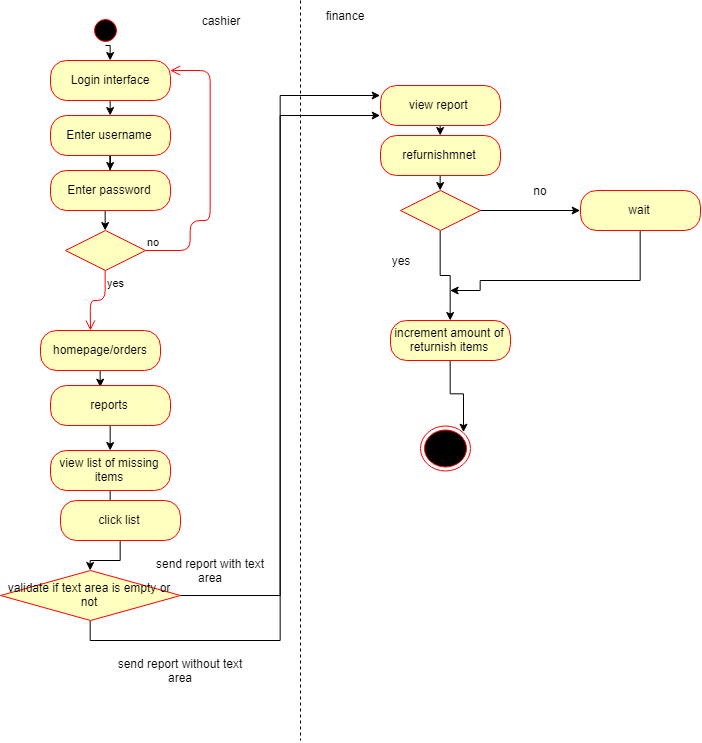

The diagram above was exported from draw.io. Its source (the exported page's mxGraphModel, read from the mxfile embedded in the PNG):
<mxGraphModel dx="1482" dy="725" grid="1" gridSize="10" guides="1" tooltips="1" connect="1" arrows="1" fold="1" page="1" pageScale="1" pageWidth="850" pageHeight="1100" math="0" shadow="0">
  <root>
    <mxCell id="0" />
    <mxCell id="1" parent="0" />
    <mxCell id="G5V6dWNa9hvSLhUA4WtD-1" style="edgeStyle=orthogonalEdgeStyle;rounded=0;orthogonalLoop=1;jettySize=auto;html=1;exitX=0.5;exitY=1;exitDx=0;exitDy=0;entryX=0.5;entryY=0;entryDx=0;entryDy=0;" edge="1" parent="1" source="G5V6dWNa9hvSLhUA4WtD-2" target="G5V6dWNa9hvSLhUA4WtD-5">
      <mxGeometry relative="1" as="geometry" />
    </mxCell>
    <mxCell id="G5V6dWNa9hvSLhUA4WtD-2" value="Login interface" style="rounded=1;whiteSpace=wrap;html=1;arcSize=40;fontColor=#000000;fillColor=#ffffc0;strokeColor=#ff0000;" vertex="1" parent="1">
      <mxGeometry x="110" y="70" width="120" height="40" as="geometry" />
    </mxCell>
    <mxCell id="G5V6dWNa9hvSLhUA4WtD-3" style="edgeStyle=orthogonalEdgeStyle;rounded=0;orthogonalLoop=1;jettySize=auto;html=1;exitX=0.5;exitY=1;exitDx=0;exitDy=0;entryX=0.5;entryY=0;entryDx=0;entryDy=0;" edge="1" parent="1" target="G5V6dWNa9hvSLhUA4WtD-2">
      <mxGeometry relative="1" as="geometry">
        <mxPoint x="165" y="55" as="sourcePoint" />
      </mxGeometry>
    </mxCell>
    <mxCell id="G5V6dWNa9hvSLhUA4WtD-4" value="" style="edgeStyle=orthogonalEdgeStyle;rounded=0;orthogonalLoop=1;jettySize=auto;html=1;" edge="1" parent="1" source="G5V6dWNa9hvSLhUA4WtD-5" target="G5V6dWNa9hvSLhUA4WtD-7">
      <mxGeometry relative="1" as="geometry" />
    </mxCell>
    <mxCell id="G5V6dWNa9hvSLhUA4WtD-5" value="Enter username" style="rounded=1;whiteSpace=wrap;html=1;arcSize=40;fontColor=#000000;fillColor=#ffffc0;strokeColor=#ff0000;" vertex="1" parent="1">
      <mxGeometry x="110" y="125" width="120" height="40" as="geometry" />
    </mxCell>
    <mxCell id="G5V6dWNa9hvSLhUA4WtD-6" style="edgeStyle=orthogonalEdgeStyle;rounded=0;orthogonalLoop=1;jettySize=auto;html=1;exitX=0.5;exitY=1;exitDx=0;exitDy=0;entryX=0.5;entryY=0;entryDx=0;entryDy=0;" edge="1" parent="1" source="G5V6dWNa9hvSLhUA4WtD-7" target="G5V6dWNa9hvSLhUA4WtD-8">
      <mxGeometry relative="1" as="geometry" />
    </mxCell>
    <mxCell id="G5V6dWNa9hvSLhUA4WtD-7" value="Enter password" style="rounded=1;whiteSpace=wrap;html=1;arcSize=40;fontColor=#000000;fillColor=#ffffc0;strokeColor=#ff0000;" vertex="1" parent="1">
      <mxGeometry x="110" y="180" width="120" height="40" as="geometry" />
    </mxCell>
    <mxCell id="G5V6dWNa9hvSLhUA4WtD-8" value="" style="rhombus;whiteSpace=wrap;html=1;fillColor=#ffffc0;strokeColor=#ff0000;" vertex="1" parent="1">
      <mxGeometry x="125" y="240" width="80" height="40" as="geometry" />
    </mxCell>
    <mxCell id="G5V6dWNa9hvSLhUA4WtD-9" value="no" style="edgeStyle=orthogonalEdgeStyle;html=1;align=left;verticalAlign=bottom;endArrow=open;endSize=8;strokeColor=#ff0000;entryX=1;entryY=0.25;entryDx=0;entryDy=0;" edge="1" parent="1" source="G5V6dWNa9hvSLhUA4WtD-8" target="G5V6dWNa9hvSLhUA4WtD-2">
      <mxGeometry x="-1" relative="1" as="geometry">
        <mxPoint x="240" y="80" as="targetPoint" />
        <Array as="points">
          <mxPoint x="250" y="260" />
          <mxPoint x="250" y="230" />
          <mxPoint x="270" y="230" />
          <mxPoint x="270" y="80" />
        </Array>
      </mxGeometry>
    </mxCell>
    <mxCell id="G5V6dWNa9hvSLhUA4WtD-10" value="yes" style="edgeStyle=orthogonalEdgeStyle;html=1;align=left;verticalAlign=top;endArrow=open;endSize=8;strokeColor=#ff0000;" edge="1" parent="1" source="G5V6dWNa9hvSLhUA4WtD-8">
      <mxGeometry x="-1" relative="1" as="geometry">
        <mxPoint x="150" y="340" as="targetPoint" />
      </mxGeometry>
    </mxCell>
    <mxCell id="G5V6dWNa9hvSLhUA4WtD-11" value="" style="ellipse;html=1;shape=startState;fillColor=#000000;strokeColor=#ff0000;" vertex="1" parent="1">
      <mxGeometry x="150" y="25" width="30" height="30" as="geometry" />
    </mxCell>
    <mxCell id="G5V6dWNa9hvSLhUA4WtD-12" style="edgeStyle=orthogonalEdgeStyle;rounded=0;orthogonalLoop=1;jettySize=auto;html=1;exitX=0.5;exitY=1;exitDx=0;exitDy=0;entryX=0.408;entryY=0.05;entryDx=0;entryDy=0;entryPerimeter=0;" edge="1" parent="1" source="G5V6dWNa9hvSLhUA4WtD-13" target="G5V6dWNa9hvSLhUA4WtD-15">
      <mxGeometry relative="1" as="geometry" />
    </mxCell>
    <mxCell id="G5V6dWNa9hvSLhUA4WtD-13" value="homepage/orders" style="rounded=1;whiteSpace=wrap;html=1;arcSize=40;fontColor=#000000;fillColor=#ffffc0;strokeColor=#ff0000;" vertex="1" parent="1">
      <mxGeometry x="100" y="340" width="120" height="40" as="geometry" />
    </mxCell>
    <mxCell id="G5V6dWNa9hvSLhUA4WtD-14" style="edgeStyle=orthogonalEdgeStyle;rounded=0;orthogonalLoop=1;jettySize=auto;html=1;exitX=0.5;exitY=1;exitDx=0;exitDy=0;entryX=0.5;entryY=0;entryDx=0;entryDy=0;" edge="1" parent="1" source="G5V6dWNa9hvSLhUA4WtD-15">
      <mxGeometry relative="1" as="geometry">
        <mxPoint x="170" y="460" as="targetPoint" />
      </mxGeometry>
    </mxCell>
    <mxCell id="G5V6dWNa9hvSLhUA4WtD-15" value="reports" style="rounded=1;whiteSpace=wrap;html=1;arcSize=40;fontColor=#000000;fillColor=#ffffc0;strokeColor=#ff0000;" vertex="1" parent="1">
      <mxGeometry x="110" y="395" width="120" height="40" as="geometry" />
    </mxCell>
    <mxCell id="G5V6dWNa9hvSLhUA4WtD-44" style="edgeStyle=orthogonalEdgeStyle;rounded=0;orthogonalLoop=1;jettySize=auto;html=1;exitX=0.5;exitY=1;exitDx=0;exitDy=0;" edge="1" parent="1" source="G5V6dWNa9hvSLhUA4WtD-22" target="G5V6dWNa9hvSLhUA4WtD-43">
      <mxGeometry relative="1" as="geometry" />
    </mxCell>
    <mxCell id="G5V6dWNa9hvSLhUA4WtD-22" value="view list of missing items" style="rounded=1;whiteSpace=wrap;html=1;arcSize=40;fontColor=#000000;fillColor=#ffffc0;strokeColor=#ff0000;" vertex="1" parent="1">
      <mxGeometry x="110" y="460" width="120" height="40" as="geometry" />
    </mxCell>
    <mxCell id="G5V6dWNa9hvSLhUA4WtD-61" style="edgeStyle=orthogonalEdgeStyle;rounded=0;orthogonalLoop=1;jettySize=auto;html=1;exitX=1;exitY=0.5;exitDx=0;exitDy=0;entryX=0;entryY=0.25;entryDx=0;entryDy=0;" edge="1" parent="1" source="G5V6dWNa9hvSLhUA4WtD-25" target="G5V6dWNa9hvSLhUA4WtD-31">
      <mxGeometry relative="1" as="geometry" />
    </mxCell>
    <mxCell id="G5V6dWNa9hvSLhUA4WtD-64" style="edgeStyle=orthogonalEdgeStyle;rounded=0;orthogonalLoop=1;jettySize=auto;html=1;exitX=0.5;exitY=1;exitDx=0;exitDy=0;entryX=0;entryY=0.75;entryDx=0;entryDy=0;" edge="1" parent="1" source="G5V6dWNa9hvSLhUA4WtD-25" target="G5V6dWNa9hvSLhUA4WtD-31">
      <mxGeometry relative="1" as="geometry" />
    </mxCell>
    <mxCell id="G5V6dWNa9hvSLhUA4WtD-25" value="validate if text area is empty or not" style="rhombus;whiteSpace=wrap;html=1;fillColor=#ffffc0;strokeColor=#ff0000;" vertex="1" parent="1">
      <mxGeometry x="60" y="580" width="180" height="50" as="geometry" />
    </mxCell>
    <mxCell id="G5V6dWNa9hvSLhUA4WtD-30" style="edgeStyle=orthogonalEdgeStyle;rounded=0;orthogonalLoop=1;jettySize=auto;html=1;exitX=0.5;exitY=1;exitDx=0;exitDy=0;entryX=0.5;entryY=0;entryDx=0;entryDy=0;" edge="1" parent="1" source="G5V6dWNa9hvSLhUA4WtD-31" target="G5V6dWNa9hvSLhUA4WtD-35">
      <mxGeometry relative="1" as="geometry" />
    </mxCell>
    <mxCell id="G5V6dWNa9hvSLhUA4WtD-31" value="view report&amp;nbsp;" style="rounded=1;whiteSpace=wrap;html=1;arcSize=40;fontColor=#000000;fillColor=#ffffc0;strokeColor=#ff0000;" vertex="1" parent="1">
      <mxGeometry x="440" y="95" width="120" height="40" as="geometry" />
    </mxCell>
    <mxCell id="G5V6dWNa9hvSLhUA4WtD-60" style="edgeStyle=orthogonalEdgeStyle;rounded=0;orthogonalLoop=1;jettySize=auto;html=1;exitX=0.5;exitY=1;exitDx=0;exitDy=0;entryX=1;entryY=0;entryDx=0;entryDy=0;" edge="1" parent="1" source="G5V6dWNa9hvSLhUA4WtD-33" target="G5V6dWNa9hvSLhUA4WtD-42">
      <mxGeometry relative="1" as="geometry" />
    </mxCell>
    <mxCell id="G5V6dWNa9hvSLhUA4WtD-33" value="increment amount of returnish items" style="rounded=1;whiteSpace=wrap;html=1;arcSize=40;fontColor=#000000;fillColor=#ffffc0;strokeColor=#ff0000;" vertex="1" parent="1">
      <mxGeometry x="450" y="330" width="120" height="40" as="geometry" />
    </mxCell>
    <mxCell id="G5V6dWNa9hvSLhUA4WtD-48" style="edgeStyle=orthogonalEdgeStyle;rounded=0;orthogonalLoop=1;jettySize=auto;html=1;exitX=0.5;exitY=1;exitDx=0;exitDy=0;entryX=0.5;entryY=0;entryDx=0;entryDy=0;" edge="1" parent="1" source="G5V6dWNa9hvSLhUA4WtD-35" target="G5V6dWNa9hvSLhUA4WtD-47">
      <mxGeometry relative="1" as="geometry" />
    </mxCell>
    <mxCell id="G5V6dWNa9hvSLhUA4WtD-35" value="refurnishmnet" style="rounded=1;whiteSpace=wrap;html=1;arcSize=40;fontColor=#000000;fillColor=#ffffc0;strokeColor=#ff0000;" vertex="1" parent="1">
      <mxGeometry x="440" y="145" width="120" height="40" as="geometry" />
    </mxCell>
    <mxCell id="G5V6dWNa9hvSLhUA4WtD-42" value="" style="ellipse;html=1;shape=endState;fillColor=#000000;strokeColor=#ff0000;" vertex="1" parent="1">
      <mxGeometry x="480" y="435" width="50" height="45" as="geometry" />
    </mxCell>
    <mxCell id="G5V6dWNa9hvSLhUA4WtD-45" style="edgeStyle=orthogonalEdgeStyle;rounded=0;orthogonalLoop=1;jettySize=auto;html=1;exitX=0.5;exitY=1;exitDx=0;exitDy=0;entryX=0.5;entryY=0;entryDx=0;entryDy=0;" edge="1" parent="1" source="G5V6dWNa9hvSLhUA4WtD-43" target="G5V6dWNa9hvSLhUA4WtD-25">
      <mxGeometry relative="1" as="geometry" />
    </mxCell>
    <mxCell id="G5V6dWNa9hvSLhUA4WtD-43" value="click list" style="rounded=1;whiteSpace=wrap;html=1;arcSize=40;fontColor=#000000;fillColor=#ffffc0;strokeColor=#ff0000;" vertex="1" parent="1">
      <mxGeometry x="120" y="510" width="120" height="40" as="geometry" />
    </mxCell>
    <mxCell id="G5V6dWNa9hvSLhUA4WtD-46" value="" style="endArrow=none;dashed=1;html=1;" edge="1" parent="1">
      <mxGeometry width="50" height="50" relative="1" as="geometry">
        <mxPoint x="360" y="10" as="sourcePoint" />
        <mxPoint x="360" y="750" as="targetPoint" />
      </mxGeometry>
    </mxCell>
    <mxCell id="G5V6dWNa9hvSLhUA4WtD-52" style="edgeStyle=orthogonalEdgeStyle;rounded=0;orthogonalLoop=1;jettySize=auto;html=1;exitX=1;exitY=0.5;exitDx=0;exitDy=0;entryX=0;entryY=0.5;entryDx=0;entryDy=0;" edge="1" parent="1" source="G5V6dWNa9hvSLhUA4WtD-47" target="G5V6dWNa9hvSLhUA4WtD-51">
      <mxGeometry relative="1" as="geometry" />
    </mxCell>
    <mxCell id="G5V6dWNa9hvSLhUA4WtD-53" style="edgeStyle=orthogonalEdgeStyle;rounded=0;orthogonalLoop=1;jettySize=auto;html=1;exitX=0.5;exitY=1;exitDx=0;exitDy=0;entryX=0.5;entryY=0;entryDx=0;entryDy=0;" edge="1" parent="1" source="G5V6dWNa9hvSLhUA4WtD-47" target="G5V6dWNa9hvSLhUA4WtD-33">
      <mxGeometry relative="1" as="geometry" />
    </mxCell>
    <mxCell id="G5V6dWNa9hvSLhUA4WtD-47" value="" style="rhombus;whiteSpace=wrap;html=1;fillColor=#ffffc0;strokeColor=#ff0000;" vertex="1" parent="1">
      <mxGeometry x="460" y="200" width="80" height="40" as="geometry" />
    </mxCell>
    <mxCell id="G5V6dWNa9hvSLhUA4WtD-49" value="cashier" style="text;html=1;strokeColor=none;fillColor=none;align=center;verticalAlign=middle;whiteSpace=wrap;rounded=0;" vertex="1" parent="1">
      <mxGeometry x="260" y="20" width="40" height="20" as="geometry" />
    </mxCell>
    <mxCell id="G5V6dWNa9hvSLhUA4WtD-50" value="finance" style="text;html=1;strokeColor=none;fillColor=none;align=center;verticalAlign=middle;whiteSpace=wrap;rounded=0;" vertex="1" parent="1">
      <mxGeometry x="384.5" y="15" width="40" height="20" as="geometry" />
    </mxCell>
    <mxCell id="G5V6dWNa9hvSLhUA4WtD-56" style="edgeStyle=orthogonalEdgeStyle;rounded=0;orthogonalLoop=1;jettySize=auto;html=1;exitX=0.5;exitY=1;exitDx=0;exitDy=0;" edge="1" parent="1" source="G5V6dWNa9hvSLhUA4WtD-51">
      <mxGeometry relative="1" as="geometry">
        <mxPoint x="510.0000000000002" y="300" as="targetPoint" />
        <Array as="points">
          <mxPoint x="700" y="290" />
          <mxPoint x="540" y="290" />
          <mxPoint x="540" y="300" />
        </Array>
      </mxGeometry>
    </mxCell>
    <mxCell id="G5V6dWNa9hvSLhUA4WtD-51" value="wait" style="rounded=1;whiteSpace=wrap;html=1;arcSize=40;fontColor=#000000;fillColor=#ffffc0;strokeColor=#ff0000;" vertex="1" parent="1">
      <mxGeometry x="640" y="200" width="120" height="40" as="geometry" />
    </mxCell>
    <mxCell id="G5V6dWNa9hvSLhUA4WtD-54" value="no" style="text;html=1;strokeColor=none;fillColor=none;align=center;verticalAlign=middle;whiteSpace=wrap;rounded=0;" vertex="1" parent="1">
      <mxGeometry x="580" y="190" width="40" height="20" as="geometry" />
    </mxCell>
    <mxCell id="G5V6dWNa9hvSLhUA4WtD-55" value="yes" style="text;html=1;strokeColor=none;fillColor=none;align=center;verticalAlign=middle;whiteSpace=wrap;rounded=0;" vertex="1" parent="1">
      <mxGeometry x="440" y="260" width="40" height="20" as="geometry" />
    </mxCell>
    <mxCell id="G5V6dWNa9hvSLhUA4WtD-62" value="send report with text area" style="text;html=1;strokeColor=none;fillColor=none;align=center;verticalAlign=middle;whiteSpace=wrap;rounded=0;" vertex="1" parent="1">
      <mxGeometry x="205" y="560" width="130" height="40" as="geometry" />
    </mxCell>
    <mxCell id="G5V6dWNa9hvSLhUA4WtD-65" value="send report without text area" style="text;html=1;strokeColor=none;fillColor=none;align=center;verticalAlign=middle;whiteSpace=wrap;rounded=0;" vertex="1" parent="1">
      <mxGeometry x="175" y="660" width="130" height="40" as="geometry" />
    </mxCell>
  </root>
</mxGraphModel>